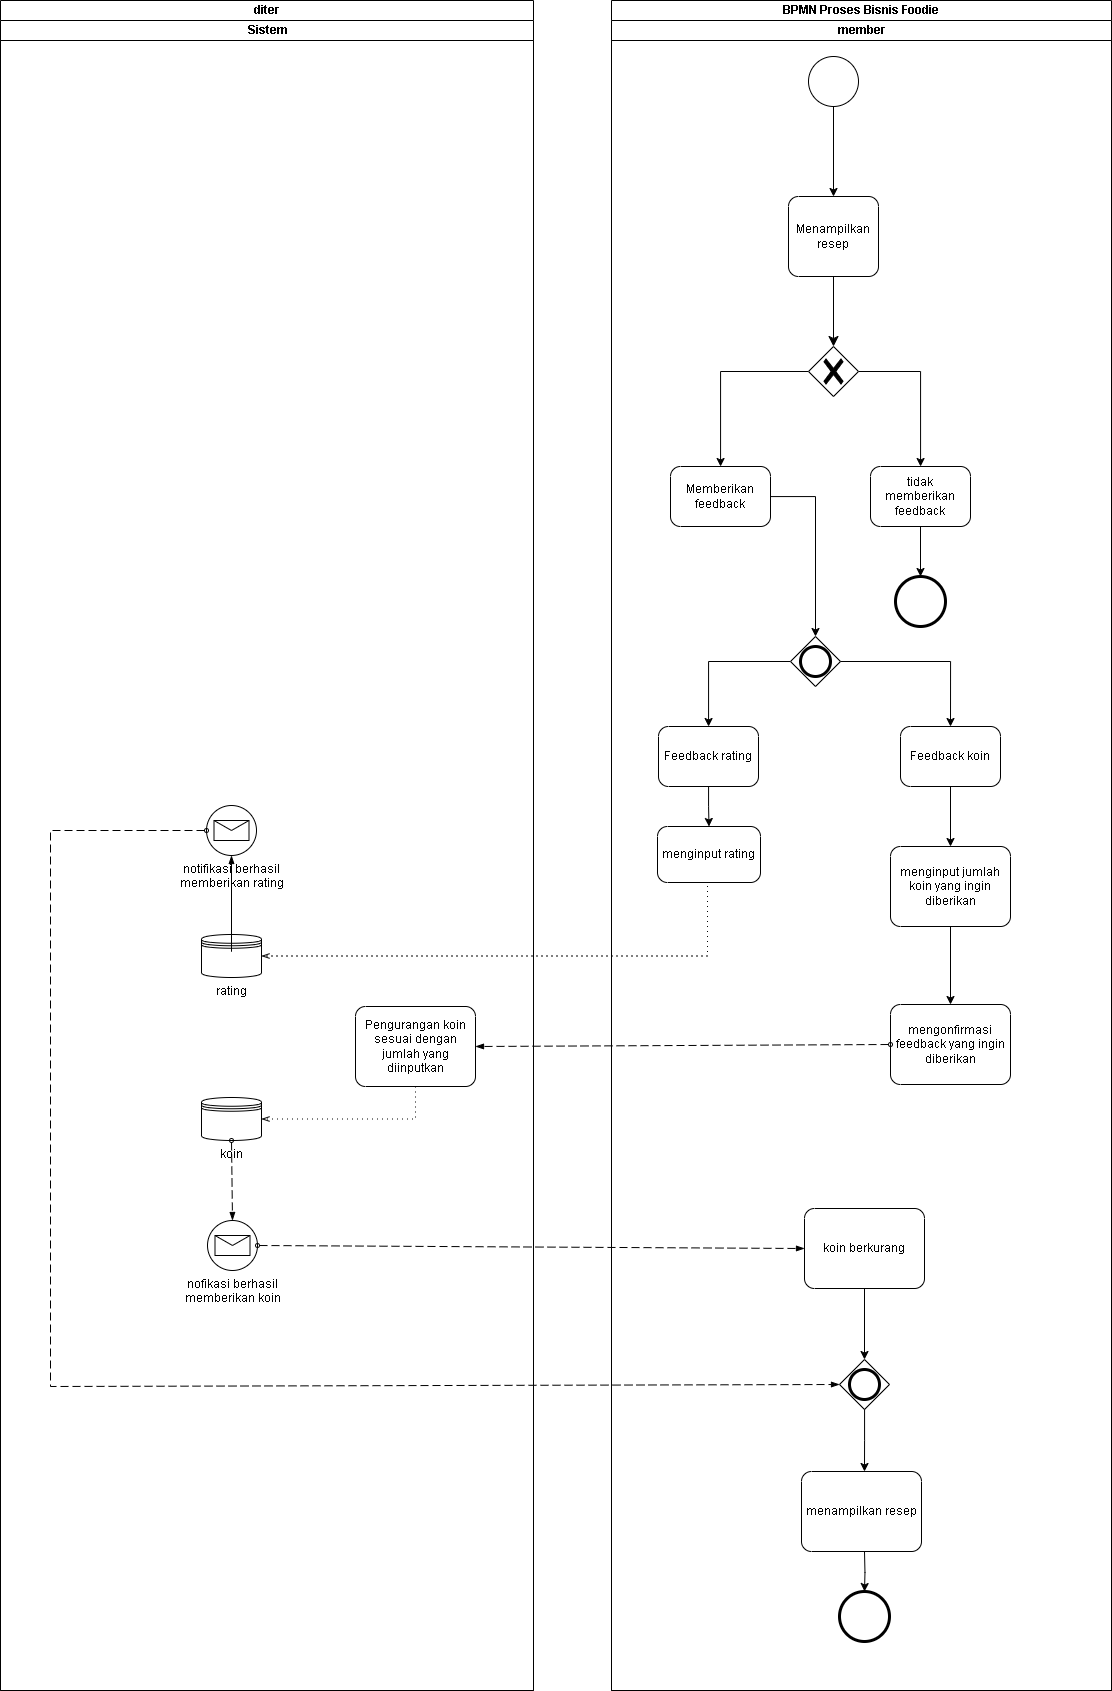

The diagram above was exported from draw.io. Its source (the exported page's mxGraphModel, read from the mxfile embedded in the PNG):
<mxGraphModel dx="323" dy="635" grid="1" gridSize="10" guides="1" tooltips="1" connect="1" arrows="1" fold="1" page="1" pageScale="1" pageWidth="850" pageHeight="1100" math="0" shadow="0">
  <root>
    <mxCell id="bN4QO-yr-OSl93BXVeoK-0" />
    <mxCell id="bN4QO-yr-OSl93BXVeoK-1" parent="bN4QO-yr-OSl93BXVeoK-0" />
    <mxCell id="bN4QO-yr-OSl93BXVeoK-2" value="diter" style="swimlane;html=1;childLayout=stackLayout;resizeParent=1;resizeParentMax=0;startSize=20;whiteSpace=wrap;" parent="bN4QO-yr-OSl93BXVeoK-1" vertex="1">
      <mxGeometry x="920" y="54" width="533" height="1690" as="geometry" />
    </mxCell>
    <mxCell id="bN4QO-yr-OSl93BXVeoK-14" value="Sistem" style="swimlane;html=1;startSize=20;" parent="bN4QO-yr-OSl93BXVeoK-2" vertex="1">
      <mxGeometry y="20" width="533" height="1670" as="geometry" />
    </mxCell>
    <mxCell id="fb8SXp2sDJtS1yqvi5Mq-13" value="Pengurangan koin sesuai dengan jumlah yang diinputkan" style="points=[[0.25,0,0],[0.5,0,0],[0.75,0,0],[1,0.25,0],[1,0.5,0],[1,0.75,0],[0.75,1,0],[0.5,1,0],[0.25,1,0],[0,0.75,0],[0,0.5,0],[0,0.25,0]];shape=mxgraph.bpmn.task;whiteSpace=wrap;rectStyle=rounded;size=10;html=1;container=1;expand=0;collapsible=0;taskMarker=abstract;" vertex="1" parent="bN4QO-yr-OSl93BXVeoK-14">
      <mxGeometry x="355" y="986" width="120" height="80" as="geometry" />
    </mxCell>
    <mxCell id="bN4QO-yr-OSl93BXVeoK-32" value="BPMN Proses Bisnis Foodie" style="swimlane;html=1;childLayout=stackLayout;resizeParent=1;resizeParentMax=0;startSize=20;whiteSpace=wrap;" parent="bN4QO-yr-OSl93BXVeoK-1" vertex="1">
      <mxGeometry x="1531" y="54" width="500" height="1690" as="geometry" />
    </mxCell>
    <mxCell id="bN4QO-yr-OSl93BXVeoK-33" value="member" style="swimlane;html=1;startSize=20;" parent="bN4QO-yr-OSl93BXVeoK-32" vertex="1">
      <mxGeometry y="20" width="500" height="1670" as="geometry" />
    </mxCell>
    <mxCell id="bN4QO-yr-OSl93BXVeoK-18" value="notifikasi berhasil&lt;div&gt;memberikan rating&lt;/div&gt;" style="points=[[0.145,0.145,0],[0.5,0,0],[0.855,0.145,0],[1,0.5,0],[0.855,0.855,0],[0.5,1,0],[0.145,0.855,0],[0,0.5,0]];shape=mxgraph.bpmn.event;html=1;verticalLabelPosition=bottom;labelBackgroundColor=#ffffff;verticalAlign=top;align=center;perimeter=ellipsePerimeter;outlineConnect=0;aspect=fixed;outline=standard;symbol=message;" parent="bN4QO-yr-OSl93BXVeoK-33" vertex="1">
      <mxGeometry x="-405" y="785" width="50" height="50" as="geometry" />
    </mxCell>
    <mxCell id="bN4QO-yr-OSl93BXVeoK-19" value="nofikasi berhasil&lt;div&gt;memberikan koin&lt;/div&gt;" style="points=[[0.145,0.145,0],[0.5,0,0],[0.855,0.145,0],[1,0.5,0],[0.855,0.855,0],[0.5,1,0],[0.145,0.855,0],[0,0.5,0]];shape=mxgraph.bpmn.event;html=1;verticalLabelPosition=bottom;labelBackgroundColor=#ffffff;verticalAlign=top;align=center;perimeter=ellipsePerimeter;outlineConnect=0;aspect=fixed;outline=standard;symbol=message;" parent="bN4QO-yr-OSl93BXVeoK-33" vertex="1">
      <mxGeometry x="-404" y="1200" width="50" height="50" as="geometry" />
    </mxCell>
    <mxCell id="bN4QO-yr-OSl93BXVeoK-20" value="koin" style="shape=datastore;html=1;labelPosition=center;verticalLabelPosition=bottom;align=center;verticalAlign=top;" parent="bN4QO-yr-OSl93BXVeoK-33" vertex="1">
      <mxGeometry x="-410" y="1077" width="60" height="43" as="geometry" />
    </mxCell>
    <mxCell id="bN4QO-yr-OSl93BXVeoK-21" value="rating" style="shape=datastore;html=1;labelPosition=center;verticalLabelPosition=bottom;align=center;verticalAlign=top;" parent="bN4QO-yr-OSl93BXVeoK-33" vertex="1">
      <mxGeometry x="-410" y="914" width="60" height="43" as="geometry" />
    </mxCell>
    <mxCell id="bN4QO-yr-OSl93BXVeoK-23" value="" style="dashed=1;dashPattern=8 4;endArrow=blockThin;endFill=1;startArrow=oval;startFill=0;endSize=6;startSize=4;html=1;rounded=0;entryX=0.5;entryY=0;entryDx=0;entryDy=0;entryPerimeter=0;exitX=0.5;exitY=1;exitDx=0;exitDy=0;" parent="bN4QO-yr-OSl93BXVeoK-33" source="bN4QO-yr-OSl93BXVeoK-20" target="bN4QO-yr-OSl93BXVeoK-19" edge="1">
      <mxGeometry width="160" relative="1" as="geometry">
        <mxPoint x="-387" y="1151" as="sourcePoint" />
        <mxPoint x="-187" y="1151" as="targetPoint" />
      </mxGeometry>
    </mxCell>
    <mxCell id="bN4QO-yr-OSl93BXVeoK-24" value="" style="edgeStyle=elbowEdgeStyle;fontSize=12;html=1;endArrow=blockThin;endFill=1;rounded=0;exitX=0.5;exitY=0;exitDx=0;exitDy=0;" parent="bN4QO-yr-OSl93BXVeoK-33" source="bN4QO-yr-OSl93BXVeoK-21" target="bN4QO-yr-OSl93BXVeoK-18" edge="1">
      <mxGeometry width="160" relative="1" as="geometry">
        <mxPoint x="-387" y="911" as="sourcePoint" />
        <mxPoint x="-227" y="911" as="targetPoint" />
        <Array as="points">
          <mxPoint x="-380" y="931" />
        </Array>
      </mxGeometry>
    </mxCell>
    <mxCell id="bN4QO-yr-OSl93BXVeoK-31" value="" style="dashed=1;dashPattern=8 4;endArrow=blockThin;endFill=1;startArrow=oval;startFill=0;endSize=6;startSize=4;html=1;rounded=0;exitX=0;exitY=0.5;exitDx=0;exitDy=0;exitPerimeter=0;entryX=0;entryY=0.5;entryDx=0;entryDy=0;entryPerimeter=0;" parent="bN4QO-yr-OSl93BXVeoK-33" source="bN4QO-yr-OSl93BXVeoK-18" target="bN4QO-yr-OSl93BXVeoK-56" edge="1">
      <mxGeometry width="160" relative="1" as="geometry">
        <mxPoint x="-131" y="751" as="sourcePoint" />
        <mxPoint x="146" y="1226" as="targetPoint" />
        <Array as="points">
          <mxPoint x="-561" y="810" />
          <mxPoint x="-561" y="1366" />
        </Array>
      </mxGeometry>
    </mxCell>
    <mxCell id="bN4QO-yr-OSl93BXVeoK-35" value="Feedback koin" style="points=[[0.25,0,0],[0.5,0,0],[0.75,0,0],[1,0.25,0],[1,0.5,0],[1,0.75,0],[0.75,1,0],[0.5,1,0],[0.25,1,0],[0,0.75,0],[0,0.5,0],[0,0.25,0]];shape=mxgraph.bpmn.task;whiteSpace=wrap;rectStyle=rounded;size=10;html=1;container=1;expand=0;collapsible=0;taskMarker=abstract;" parent="bN4QO-yr-OSl93BXVeoK-33" vertex="1">
      <mxGeometry x="289" y="706" width="100" height="60" as="geometry" />
    </mxCell>
    <mxCell id="bN4QO-yr-OSl93BXVeoK-36" value="Memberikan feedback" style="points=[[0.25,0,0],[0.5,0,0],[0.75,0,0],[1,0.25,0],[1,0.5,0],[1,0.75,0],[0.75,1,0],[0.5,1,0],[0.25,1,0],[0,0.75,0],[0,0.5,0],[0,0.25,0]];shape=mxgraph.bpmn.task;whiteSpace=wrap;rectStyle=rounded;size=10;html=1;container=1;expand=0;collapsible=0;taskMarker=abstract;" parent="bN4QO-yr-OSl93BXVeoK-33" vertex="1">
      <mxGeometry x="59" y="446" width="100" height="60" as="geometry" />
    </mxCell>
    <mxCell id="fb8SXp2sDJtS1yqvi5Mq-6" style="edgeStyle=orthogonalEdgeStyle;rounded=0;orthogonalLoop=1;jettySize=auto;html=1;" edge="1" parent="bN4QO-yr-OSl93BXVeoK-33" source="bN4QO-yr-OSl93BXVeoK-37" target="bN4QO-yr-OSl93BXVeoK-43">
      <mxGeometry relative="1" as="geometry" />
    </mxCell>
    <mxCell id="bN4QO-yr-OSl93BXVeoK-37" value="" style="points=[[0.25,0.25,0],[0.5,0,0],[0.75,0.25,0],[1,0.5,0],[0.75,0.75,0],[0.5,1,0],[0.25,0.75,0],[0,0.5,0]];shape=mxgraph.bpmn.gateway2;html=1;verticalLabelPosition=bottom;labelBackgroundColor=#ffffff;verticalAlign=top;align=center;perimeter=rhombusPerimeter;outlineConnect=0;outline=end;symbol=general;" parent="bN4QO-yr-OSl93BXVeoK-33" vertex="1">
      <mxGeometry x="179" y="616" width="50" height="50" as="geometry" />
    </mxCell>
    <mxCell id="bN4QO-yr-OSl93BXVeoK-38" style="edgeStyle=orthogonalEdgeStyle;rounded=0;orthogonalLoop=1;jettySize=auto;html=1;" parent="bN4QO-yr-OSl93BXVeoK-33" source="bN4QO-yr-OSl93BXVeoK-36" target="bN4QO-yr-OSl93BXVeoK-37" edge="1">
      <mxGeometry relative="1" as="geometry" />
    </mxCell>
    <mxCell id="bN4QO-yr-OSl93BXVeoK-43" value="Feedback rating" style="points=[[0.25,0,0],[0.5,0,0],[0.75,0,0],[1,0.25,0],[1,0.5,0],[1,0.75,0],[0.75,1,0],[0.5,1,0],[0.25,1,0],[0,0.75,0],[0,0.5,0],[0,0.25,0]];shape=mxgraph.bpmn.task;whiteSpace=wrap;rectStyle=rounded;size=10;html=1;container=1;expand=0;collapsible=0;taskMarker=abstract;" parent="bN4QO-yr-OSl93BXVeoK-33" vertex="1">
      <mxGeometry x="47" y="706" width="100" height="60" as="geometry" />
    </mxCell>
    <mxCell id="bN4QO-yr-OSl93BXVeoK-44" value="menampilkan resep" style="points=[[0.25,0,0],[0.5,0,0],[0.75,0,0],[1,0.25,0],[1,0.5,0],[1,0.75,0],[0.75,1,0],[0.5,1,0],[0.25,1,0],[0,0.75,0],[0,0.5,0],[0,0.25,0]];shape=mxgraph.bpmn.task;whiteSpace=wrap;rectStyle=rounded;size=10;html=1;container=1;expand=0;collapsible=0;taskMarker=abstract;" parent="bN4QO-yr-OSl93BXVeoK-33" vertex="1">
      <mxGeometry x="190" y="1451" width="120" height="80" as="geometry" />
    </mxCell>
    <mxCell id="bN4QO-yr-OSl93BXVeoK-56" value="" style="points=[[0.25,0.25,0],[0.5,0,0],[0.75,0.25,0],[1,0.5,0],[0.75,0.75,0],[0.5,1,0],[0.25,0.75,0],[0,0.5,0]];shape=mxgraph.bpmn.gateway2;html=1;verticalLabelPosition=bottom;labelBackgroundColor=#ffffff;verticalAlign=top;align=center;perimeter=rhombusPerimeter;outlineConnect=0;outline=end;symbol=general;" parent="bN4QO-yr-OSl93BXVeoK-33" vertex="1">
      <mxGeometry x="228" y="1339" width="50" height="50" as="geometry" />
    </mxCell>
    <mxCell id="bN4QO-yr-OSl93BXVeoK-57" value="" style="edgeStyle=orthogonalEdgeStyle;rounded=0;orthogonalLoop=1;jettySize=auto;html=1;" parent="bN4QO-yr-OSl93BXVeoK-33" target="bN4QO-yr-OSl93BXVeoK-59" edge="1">
      <mxGeometry relative="1" as="geometry">
        <mxPoint x="253" y="1531" as="sourcePoint" />
      </mxGeometry>
    </mxCell>
    <mxCell id="bN4QO-yr-OSl93BXVeoK-58" style="edgeStyle=orthogonalEdgeStyle;rounded=0;orthogonalLoop=1;jettySize=auto;html=1;entryX=0.5;entryY=0;entryDx=0;entryDy=0;entryPerimeter=0;" parent="bN4QO-yr-OSl93BXVeoK-33" source="bN4QO-yr-OSl93BXVeoK-56" edge="1">
      <mxGeometry relative="1" as="geometry">
        <mxPoint x="253" y="1451" as="targetPoint" />
      </mxGeometry>
    </mxCell>
    <mxCell id="bN4QO-yr-OSl93BXVeoK-59" value="" style="points=[[0.145,0.145,0],[0.5,0,0],[0.855,0.145,0],[1,0.5,0],[0.855,0.855,0],[0.5,1,0],[0.145,0.855,0],[0,0.5,0]];shape=mxgraph.bpmn.event;html=1;verticalLabelPosition=bottom;labelBackgroundColor=#ffffff;verticalAlign=top;align=center;perimeter=ellipsePerimeter;outlineConnect=0;aspect=fixed;outline=end;symbol=terminate2;" parent="bN4QO-yr-OSl93BXVeoK-33" vertex="1">
      <mxGeometry x="228" y="1571" width="50" height="50" as="geometry" />
    </mxCell>
    <mxCell id="bN4QO-yr-OSl93BXVeoK-62" value="" style="edgeStyle=elbowEdgeStyle;fontSize=12;html=1;endFill=0;startFill=0;endSize=6;startSize=6;dashed=1;dashPattern=1 4;endArrow=openThin;startArrow=none;rounded=0;entryX=1;entryY=0.5;entryDx=0;entryDy=0;exitX=0.5;exitY=1;exitDx=0;exitDy=0;exitPerimeter=0;" parent="bN4QO-yr-OSl93BXVeoK-33" source="fb8SXp2sDJtS1yqvi5Mq-8" target="bN4QO-yr-OSl93BXVeoK-21" edge="1">
      <mxGeometry width="160" relative="1" as="geometry">
        <mxPoint x="80" y="976" as="sourcePoint" />
        <mxPoint x="138" y="924" as="targetPoint" />
        <Array as="points">
          <mxPoint x="96" y="926" />
        </Array>
      </mxGeometry>
    </mxCell>
    <mxCell id="bN4QO-yr-OSl93BXVeoK-54" value="Menampilkan resep" style="points=[[0.25,0,0],[0.5,0,0],[0.75,0,0],[1,0.25,0],[1,0.5,0],[1,0.75,0],[0.75,1,0],[0.5,1,0],[0.25,1,0],[0,0.75,0],[0,0.5,0],[0,0.25,0]];shape=mxgraph.bpmn.task;whiteSpace=wrap;rectStyle=rounded;size=10;html=1;container=1;expand=0;collapsible=0;taskMarker=abstract;" parent="bN4QO-yr-OSl93BXVeoK-33" vertex="1">
      <mxGeometry x="177" y="176" width="90" height="80" as="geometry" />
    </mxCell>
    <mxCell id="fb8SXp2sDJtS1yqvi5Mq-2" style="edgeStyle=orthogonalEdgeStyle;rounded=0;orthogonalLoop=1;jettySize=auto;html=1;" edge="1" parent="bN4QO-yr-OSl93BXVeoK-33" source="UkfHpBHMSp54if9RiM4G-0" target="UkfHpBHMSp54if9RiM4G-5">
      <mxGeometry relative="1" as="geometry" />
    </mxCell>
    <mxCell id="fb8SXp2sDJtS1yqvi5Mq-3" style="edgeStyle=orthogonalEdgeStyle;rounded=0;orthogonalLoop=1;jettySize=auto;html=1;" edge="1" parent="bN4QO-yr-OSl93BXVeoK-33" source="UkfHpBHMSp54if9RiM4G-0" target="bN4QO-yr-OSl93BXVeoK-36">
      <mxGeometry relative="1" as="geometry" />
    </mxCell>
    <mxCell id="UkfHpBHMSp54if9RiM4G-0" value="" style="points=[[0.25,0.25,0],[0.5,0,0],[0.75,0.25,0],[1,0.5,0],[0.75,0.75,0],[0.5,1,0],[0.25,0.75,0],[0,0.5,0]];shape=mxgraph.bpmn.gateway2;html=1;verticalLabelPosition=bottom;labelBackgroundColor=#ffffff;verticalAlign=top;align=center;perimeter=rhombusPerimeter;outlineConnect=0;outline=none;symbol=none;gwType=exclusive;" parent="bN4QO-yr-OSl93BXVeoK-33" vertex="1">
      <mxGeometry x="197" y="326" width="50" height="50" as="geometry" />
    </mxCell>
    <mxCell id="UkfHpBHMSp54if9RiM4G-5" value="tidak memberikan feedback" style="points=[[0.25,0,0],[0.5,0,0],[0.75,0,0],[1,0.25,0],[1,0.5,0],[1,0.75,0],[0.75,1,0],[0.5,1,0],[0.25,1,0],[0,0.75,0],[0,0.5,0],[0,0.25,0]];shape=mxgraph.bpmn.task;whiteSpace=wrap;rectStyle=rounded;size=10;html=1;container=1;expand=0;collapsible=0;taskMarker=abstract;" parent="bN4QO-yr-OSl93BXVeoK-33" vertex="1">
      <mxGeometry x="259" y="446" width="100" height="60" as="geometry" />
    </mxCell>
    <mxCell id="UkfHpBHMSp54if9RiM4G-8" style="edgeStyle=none;curved=1;rounded=0;orthogonalLoop=1;jettySize=auto;html=1;exitX=0.5;exitY=1;exitDx=0;exitDy=0;exitPerimeter=0;entryX=0.5;entryY=0;entryDx=0;entryDy=0;entryPerimeter=0;fontSize=12;startSize=8;endSize=8;" parent="bN4QO-yr-OSl93BXVeoK-33" source="bN4QO-yr-OSl93BXVeoK-54" target="UkfHpBHMSp54if9RiM4G-0" edge="1">
      <mxGeometry relative="1" as="geometry" />
    </mxCell>
    <mxCell id="fb8SXp2sDJtS1yqvi5Mq-0" value="" style="points=[[0.145,0.145,0],[0.5,0,0],[0.855,0.145,0],[1,0.5,0],[0.855,0.855,0],[0.5,1,0],[0.145,0.855,0],[0,0.5,0]];shape=mxgraph.bpmn.event;html=1;verticalLabelPosition=bottom;labelBackgroundColor=#ffffff;verticalAlign=top;align=center;perimeter=ellipsePerimeter;outlineConnect=0;aspect=fixed;outline=standard;symbol=general;" vertex="1" parent="bN4QO-yr-OSl93BXVeoK-33">
      <mxGeometry x="197" y="36" width="50" height="50" as="geometry" />
    </mxCell>
    <mxCell id="fb8SXp2sDJtS1yqvi5Mq-1" style="edgeStyle=orthogonalEdgeStyle;rounded=0;orthogonalLoop=1;jettySize=auto;html=1;entryX=0.5;entryY=0;entryDx=0;entryDy=0;entryPerimeter=0;" edge="1" parent="bN4QO-yr-OSl93BXVeoK-33" source="fb8SXp2sDJtS1yqvi5Mq-0" target="bN4QO-yr-OSl93BXVeoK-54">
      <mxGeometry relative="1" as="geometry" />
    </mxCell>
    <mxCell id="fb8SXp2sDJtS1yqvi5Mq-4" value="" style="points=[[0.145,0.145,0],[0.5,0,0],[0.855,0.145,0],[1,0.5,0],[0.855,0.855,0],[0.5,1,0],[0.145,0.855,0],[0,0.5,0]];shape=mxgraph.bpmn.event;html=1;verticalLabelPosition=bottom;labelBackgroundColor=#ffffff;verticalAlign=top;align=center;perimeter=ellipsePerimeter;outlineConnect=0;aspect=fixed;outline=end;symbol=terminate2;" vertex="1" parent="bN4QO-yr-OSl93BXVeoK-33">
      <mxGeometry x="284" y="556" width="50" height="50" as="geometry" />
    </mxCell>
    <mxCell id="fb8SXp2sDJtS1yqvi5Mq-5" style="edgeStyle=orthogonalEdgeStyle;rounded=0;orthogonalLoop=1;jettySize=auto;html=1;entryX=0.5;entryY=0;entryDx=0;entryDy=0;entryPerimeter=0;" edge="1" parent="bN4QO-yr-OSl93BXVeoK-33" source="UkfHpBHMSp54if9RiM4G-5" target="fb8SXp2sDJtS1yqvi5Mq-4">
      <mxGeometry relative="1" as="geometry" />
    </mxCell>
    <mxCell id="fb8SXp2sDJtS1yqvi5Mq-7" style="edgeStyle=orthogonalEdgeStyle;rounded=0;orthogonalLoop=1;jettySize=auto;html=1;entryX=0.5;entryY=0;entryDx=0;entryDy=0;entryPerimeter=0;" edge="1" parent="bN4QO-yr-OSl93BXVeoK-33" source="bN4QO-yr-OSl93BXVeoK-37" target="bN4QO-yr-OSl93BXVeoK-35">
      <mxGeometry relative="1" as="geometry" />
    </mxCell>
    <mxCell id="fb8SXp2sDJtS1yqvi5Mq-8" value="menginput rating" style="points=[[0.25,0,0],[0.5,0,0],[0.75,0,0],[1,0.25,0],[1,0.5,0],[1,0.75,0],[0.75,1,0],[0.5,1,0],[0.25,1,0],[0,0.75,0],[0,0.5,0],[0,0.25,0]];shape=mxgraph.bpmn.task;whiteSpace=wrap;rectStyle=rounded;size=10;html=1;container=1;expand=0;collapsible=0;taskMarker=abstract;" vertex="1" parent="bN4QO-yr-OSl93BXVeoK-33">
      <mxGeometry x="46" y="806" width="103" height="56" as="geometry" />
    </mxCell>
    <mxCell id="fb8SXp2sDJtS1yqvi5Mq-9" style="edgeStyle=orthogonalEdgeStyle;rounded=0;orthogonalLoop=1;jettySize=auto;html=1;entryX=0.5;entryY=0;entryDx=0;entryDy=0;entryPerimeter=0;" edge="1" parent="bN4QO-yr-OSl93BXVeoK-33" source="bN4QO-yr-OSl93BXVeoK-43" target="fb8SXp2sDJtS1yqvi5Mq-8">
      <mxGeometry relative="1" as="geometry" />
    </mxCell>
    <mxCell id="fb8SXp2sDJtS1yqvi5Mq-11" value="menginput jumlah koin yang ingin diberikan" style="points=[[0.25,0,0],[0.5,0,0],[0.75,0,0],[1,0.25,0],[1,0.5,0],[1,0.75,0],[0.75,1,0],[0.5,1,0],[0.25,1,0],[0,0.75,0],[0,0.5,0],[0,0.25,0]];shape=mxgraph.bpmn.task;whiteSpace=wrap;rectStyle=rounded;size=10;html=1;container=1;expand=0;collapsible=0;taskMarker=abstract;" vertex="1" parent="bN4QO-yr-OSl93BXVeoK-33">
      <mxGeometry x="279" y="826" width="120" height="80" as="geometry" />
    </mxCell>
    <mxCell id="fb8SXp2sDJtS1yqvi5Mq-12" value="mengonfirmasi feedback yang ingin diberikan" style="points=[[0.25,0,0],[0.5,0,0],[0.75,0,0],[1,0.25,0],[1,0.5,0],[1,0.75,0],[0.75,1,0],[0.5,1,0],[0.25,1,0],[0,0.75,0],[0,0.5,0],[0,0.25,0]];shape=mxgraph.bpmn.task;whiteSpace=wrap;rectStyle=rounded;size=10;html=1;container=1;expand=0;collapsible=0;taskMarker=abstract;" vertex="1" parent="bN4QO-yr-OSl93BXVeoK-33">
      <mxGeometry x="279" y="984" width="120" height="80" as="geometry" />
    </mxCell>
    <mxCell id="fb8SXp2sDJtS1yqvi5Mq-14" value="koin berkurang" style="points=[[0.25,0,0],[0.5,0,0],[0.75,0,0],[1,0.25,0],[1,0.5,0],[1,0.75,0],[0.75,1,0],[0.5,1,0],[0.25,1,0],[0,0.75,0],[0,0.5,0],[0,0.25,0]];shape=mxgraph.bpmn.task;whiteSpace=wrap;rectStyle=rounded;size=10;html=1;container=1;expand=0;collapsible=0;taskMarker=abstract;" vertex="1" parent="bN4QO-yr-OSl93BXVeoK-33">
      <mxGeometry x="193" y="1188" width="120" height="80" as="geometry" />
    </mxCell>
    <mxCell id="fb8SXp2sDJtS1yqvi5Mq-17" style="edgeStyle=orthogonalEdgeStyle;rounded=0;orthogonalLoop=1;jettySize=auto;html=1;entryX=0.5;entryY=0;entryDx=0;entryDy=0;entryPerimeter=0;" edge="1" parent="bN4QO-yr-OSl93BXVeoK-33" source="bN4QO-yr-OSl93BXVeoK-35" target="fb8SXp2sDJtS1yqvi5Mq-11">
      <mxGeometry relative="1" as="geometry" />
    </mxCell>
    <mxCell id="fb8SXp2sDJtS1yqvi5Mq-18" style="edgeStyle=orthogonalEdgeStyle;rounded=0;orthogonalLoop=1;jettySize=auto;html=1;entryX=0.5;entryY=0;entryDx=0;entryDy=0;entryPerimeter=0;" edge="1" parent="bN4QO-yr-OSl93BXVeoK-33" source="fb8SXp2sDJtS1yqvi5Mq-11" target="fb8SXp2sDJtS1yqvi5Mq-12">
      <mxGeometry relative="1" as="geometry" />
    </mxCell>
    <mxCell id="fb8SXp2sDJtS1yqvi5Mq-19" value="" style="dashed=1;dashPattern=8 4;endArrow=blockThin;endFill=1;startArrow=oval;startFill=0;endSize=6;startSize=4;html=1;rounded=0;exitX=1;exitY=0.5;exitDx=0;exitDy=0;exitPerimeter=0;entryX=0;entryY=0.5;entryDx=0;entryDy=0;entryPerimeter=0;" edge="1" parent="bN4QO-yr-OSl93BXVeoK-33" source="bN4QO-yr-OSl93BXVeoK-19" target="fb8SXp2sDJtS1yqvi5Mq-14">
      <mxGeometry width="160" relative="1" as="geometry">
        <mxPoint x="-121" y="1146" as="sourcePoint" />
        <mxPoint x="39" y="1146" as="targetPoint" />
      </mxGeometry>
    </mxCell>
    <mxCell id="fb8SXp2sDJtS1yqvi5Mq-20" style="edgeStyle=orthogonalEdgeStyle;rounded=0;orthogonalLoop=1;jettySize=auto;html=1;entryX=0.5;entryY=0;entryDx=0;entryDy=0;entryPerimeter=0;" edge="1" parent="bN4QO-yr-OSl93BXVeoK-33" source="fb8SXp2sDJtS1yqvi5Mq-14" target="bN4QO-yr-OSl93BXVeoK-56">
      <mxGeometry relative="1" as="geometry" />
    </mxCell>
    <mxCell id="fb8SXp2sDJtS1yqvi5Mq-15" value="" style="edgeStyle=elbowEdgeStyle;fontSize=12;html=1;endFill=0;startFill=0;endSize=6;startSize=6;dashed=1;dashPattern=1 4;endArrow=openThin;startArrow=none;rounded=0;exitX=0.5;exitY=1;exitDx=0;exitDy=0;exitPerimeter=0;entryX=1;entryY=0.5;entryDx=0;entryDy=0;" edge="1" parent="bN4QO-yr-OSl93BXVeoK-1" source="fb8SXp2sDJtS1yqvi5Mq-13" target="bN4QO-yr-OSl93BXVeoK-20">
      <mxGeometry width="160" relative="1" as="geometry">
        <mxPoint x="1410" y="1200" as="sourcePoint" />
        <mxPoint x="1570" y="1200" as="targetPoint" />
        <Array as="points">
          <mxPoint x="1335" y="1150" />
        </Array>
      </mxGeometry>
    </mxCell>
    <mxCell id="fb8SXp2sDJtS1yqvi5Mq-16" value="" style="dashed=1;dashPattern=8 4;endArrow=blockThin;endFill=1;startArrow=oval;startFill=0;endSize=6;startSize=4;html=1;rounded=0;exitX=0;exitY=0.5;exitDx=0;exitDy=0;exitPerimeter=0;entryX=1;entryY=0.5;entryDx=0;entryDy=0;entryPerimeter=0;" edge="1" parent="bN4QO-yr-OSl93BXVeoK-1" source="fb8SXp2sDJtS1yqvi5Mq-12" target="fb8SXp2sDJtS1yqvi5Mq-13">
      <mxGeometry width="160" relative="1" as="geometry">
        <mxPoint x="1410" y="1200" as="sourcePoint" />
        <mxPoint x="1570" y="1200" as="targetPoint" />
      </mxGeometry>
    </mxCell>
  </root>
</mxGraphModel>